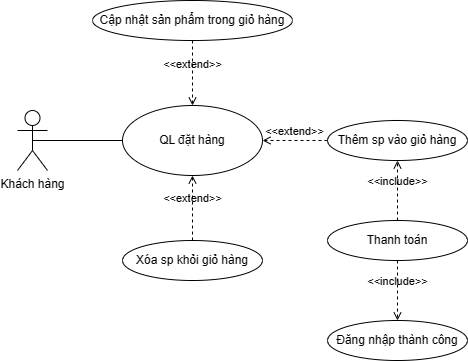

The diagram above was exported from draw.io. Its source (the exported page's mxGraphModel, read from the mxfile embedded in the PNG):
<mxGraphModel dx="1112" dy="465" grid="1" gridSize="10" guides="1" tooltips="1" connect="1" arrows="1" fold="1" page="1" pageScale="1" pageWidth="850" pageHeight="1100" math="0" shadow="0">
  <root>
    <mxCell id="0" />
    <mxCell id="1" parent="0" />
    <mxCell id="piGCm9Gw1Fv8Z7XU30e3-2" value="Khách hàng" style="shape=umlActor;verticalLabelPosition=bottom;verticalAlign=top;html=1;" parent="1" vertex="1">
      <mxGeometry x="180" y="190" width="30" height="60" as="geometry" />
    </mxCell>
    <mxCell id="piGCm9Gw1Fv8Z7XU30e3-3" value="QL đặt hàng" style="ellipse;whiteSpace=wrap;html=1;" parent="1" vertex="1">
      <mxGeometry x="285" y="185" width="140" height="70" as="geometry" />
    </mxCell>
    <mxCell id="piGCm9Gw1Fv8Z7XU30e3-4" value="Đăng nhập thành công" style="ellipse;whiteSpace=wrap;html=1;" parent="1" vertex="1">
      <mxGeometry x="490" y="400" width="140" height="40" as="geometry" />
    </mxCell>
    <mxCell id="piGCm9Gw1Fv8Z7XU30e3-5" value="Thêm sp vào giỏ hàng" style="ellipse;whiteSpace=wrap;html=1;" parent="1" vertex="1">
      <mxGeometry x="490" y="200" width="140" height="40" as="geometry" />
    </mxCell>
    <mxCell id="piGCm9Gw1Fv8Z7XU30e3-6" value="&amp;lt;&amp;lt;extend&amp;gt;&amp;gt;" style="html=1;verticalAlign=bottom;labelBackgroundColor=none;endArrow=open;endFill=0;dashed=1;rounded=0;entryX=1;entryY=0.5;entryDx=0;entryDy=0;exitX=0;exitY=0.5;exitDx=0;exitDy=0;" parent="1" source="piGCm9Gw1Fv8Z7XU30e3-5" target="piGCm9Gw1Fv8Z7XU30e3-3" edge="1">
      <mxGeometry width="160" relative="1" as="geometry">
        <mxPoint x="620" y="240" as="sourcePoint" />
        <mxPoint x="500" y="260" as="targetPoint" />
      </mxGeometry>
    </mxCell>
    <mxCell id="piGCm9Gw1Fv8Z7XU30e3-7" value="&amp;lt;&amp;lt;include&amp;gt;&amp;gt;" style="html=1;verticalAlign=bottom;labelBackgroundColor=none;endArrow=open;endFill=0;dashed=1;rounded=0;entryX=0.5;entryY=0;entryDx=0;entryDy=0;exitX=0.5;exitY=1;exitDx=0;exitDy=0;" parent="1" source="piGCm9Gw1Fv8Z7XU30e3-12" target="piGCm9Gw1Fv8Z7XU30e3-4" edge="1">
      <mxGeometry width="160" relative="1" as="geometry">
        <mxPoint x="260" y="410" as="sourcePoint" />
        <mxPoint x="500" y="260" as="targetPoint" />
      </mxGeometry>
    </mxCell>
    <mxCell id="piGCm9Gw1Fv8Z7XU30e3-8" value="" style="endArrow=none;html=1;rounded=0;exitX=0.5;exitY=0.5;exitDx=0;exitDy=0;exitPerimeter=0;entryX=0;entryY=0.5;entryDx=0;entryDy=0;" parent="1" source="piGCm9Gw1Fv8Z7XU30e3-2" target="piGCm9Gw1Fv8Z7XU30e3-3" edge="1">
      <mxGeometry width="50" height="50" relative="1" as="geometry">
        <mxPoint x="400" y="270" as="sourcePoint" />
        <mxPoint x="280" y="220" as="targetPoint" />
      </mxGeometry>
    </mxCell>
    <mxCell id="piGCm9Gw1Fv8Z7XU30e3-9" value="Xóa sp khỏi giỏ hàng" style="ellipse;whiteSpace=wrap;html=1;" parent="1" vertex="1">
      <mxGeometry x="285" y="320" width="140" height="40" as="geometry" />
    </mxCell>
    <mxCell id="piGCm9Gw1Fv8Z7XU30e3-10" value="&amp;lt;&amp;lt;extend&amp;gt;&amp;gt;" style="html=1;verticalAlign=bottom;labelBackgroundColor=none;endArrow=open;endFill=0;dashed=1;rounded=0;entryX=0.5;entryY=1;entryDx=0;entryDy=0;exitX=0.5;exitY=0;exitDx=0;exitDy=0;" parent="1" source="piGCm9Gw1Fv8Z7XU30e3-9" target="piGCm9Gw1Fv8Z7XU30e3-3" edge="1">
      <mxGeometry width="160" relative="1" as="geometry">
        <mxPoint x="500" y="330" as="sourcePoint" />
        <mxPoint x="414" y="255" as="targetPoint" />
      </mxGeometry>
    </mxCell>
    <mxCell id="piGCm9Gw1Fv8Z7XU30e3-11" value="Cập nhật sản phẩm trong giỏ hàng" style="ellipse;whiteSpace=wrap;html=1;" parent="1" vertex="1">
      <mxGeometry x="255" y="80" width="200" height="40" as="geometry" />
    </mxCell>
    <mxCell id="piGCm9Gw1Fv8Z7XU30e3-12" value="Thanh toán" style="ellipse;whiteSpace=wrap;html=1;" parent="1" vertex="1">
      <mxGeometry x="490" y="300" width="140" height="40" as="geometry" />
    </mxCell>
    <mxCell id="piGCm9Gw1Fv8Z7XU30e3-14" value="&amp;lt;&amp;lt;include&amp;gt;&amp;gt;" style="html=1;verticalAlign=bottom;labelBackgroundColor=none;endArrow=open;endFill=0;dashed=1;rounded=0;entryX=0.5;entryY=1;entryDx=0;entryDy=0;exitX=0.5;exitY=0;exitDx=0;exitDy=0;" parent="1" source="piGCm9Gw1Fv8Z7XU30e3-12" target="piGCm9Gw1Fv8Z7XU30e3-5" edge="1">
      <mxGeometry width="160" relative="1" as="geometry">
        <mxPoint x="590" y="370" as="sourcePoint" />
        <mxPoint x="440" y="440" as="targetPoint" />
      </mxGeometry>
    </mxCell>
    <mxCell id="piGCm9Gw1Fv8Z7XU30e3-15" value="&amp;lt;&amp;lt;extend&amp;gt;&amp;gt;" style="html=1;verticalAlign=bottom;labelBackgroundColor=none;endArrow=open;endFill=0;dashed=1;rounded=0;entryX=0.5;entryY=0;entryDx=0;entryDy=0;exitX=0.5;exitY=1;exitDx=0;exitDy=0;" parent="1" source="piGCm9Gw1Fv8Z7XU30e3-11" target="piGCm9Gw1Fv8Z7XU30e3-3" edge="1">
      <mxGeometry width="160" relative="1" as="geometry">
        <mxPoint x="365" y="330" as="sourcePoint" />
        <mxPoint x="365" y="265" as="targetPoint" />
      </mxGeometry>
    </mxCell>
  </root>
</mxGraphModel>